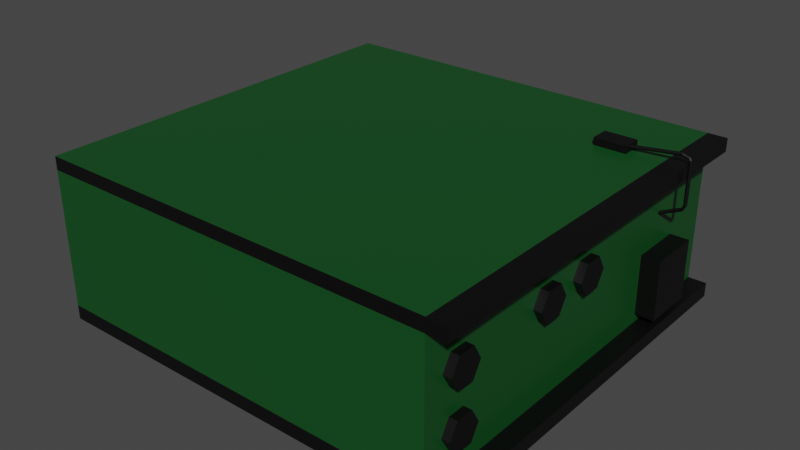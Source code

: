 # Source: radio.blend  (saved by Blender 2.81.16; exported with 4.5.12 LTS)
import bpy
from mathutils import Matrix  # noqa: F401  (used for matrix-valued properties, if any)

bpy.ops.wm.read_factory_settings(use_empty=True)
scene = bpy.context.scene
scene.name = 'Scene'

# ---- collections
col_collection = bpy.data.collections.new('Collection'); scene.collection.children.link(col_collection)

# ---- materials (node trees are filled in below, after node groups)
mat_material = bpy.data.materials.new('Material')
mat_material.alpha_threshold = 0.0
mat_material.use_transparent_shadow = False
mat_material.line_color = (0.0, 0.0, 0.0, 1.0)
mat_material_001 = bpy.data.materials.new('Material.001')
mat_material_001.use_transparent_shadow = False

# ---- material node trees
mat_material.use_nodes = True; mat_material.node_tree.nodes.clear()
_N = mat_material.node_tree.nodes; _L = mat_material.node_tree.links
n0 = _N.new('ShaderNodeOutputMaterial'); n0.name = 'Material Output'; n0.location = (300, 300)
n1 = _N.new('ShaderNodeBsdfPrincipled'); n1.name = 'Principled BSDF'; n1.location = (10, 300)
n1.distribution = 'GGX'
n1.subsurface_method = 'BURLEY'
n1.inputs[0].default_value = (0.004896, 0.07324, 0.01395, 1.0)
n1.inputs[2].default_value = 0.4
n1.inputs[3].default_value = 1.45
n1.inputs[27].default_value = (0.0, 0.0, 0.0, 1.0)
n1.inputs[28].default_value = 1.0
_L.new(n1.outputs[0], n0.inputs[0])
n0.is_active_output = True
mat_material_001.use_nodes = True; mat_material_001.node_tree.nodes.clear()
_N = mat_material_001.node_tree.nodes; _L = mat_material_001.node_tree.links
n0 = _N.new('ShaderNodeOutputMaterial'); n0.name = 'Material Output'; n0.location = (300, 300)
n1 = _N.new('ShaderNodeBsdfPrincipled'); n1.name = 'Principled BSDF'; n1.location = (10, 300)
n1.distribution = 'GGX'
n1.subsurface_method = 'BURLEY'
n1.inputs[0].default_value = (0.0, 0.0, 0.0, 1.0)
n1.inputs[3].default_value = 1.45
n1.inputs[27].default_value = (0.0, 0.0, 0.0, 1.0)
n1.inputs[28].default_value = 1.0
_L.new(n1.outputs[0], n0.inputs[0])
n0.is_active_output = True

# ---- world
world_world = bpy.data.worlds.new('World'); scene.world = world_world
world_world.use_nodes = True; world_world.node_tree.nodes.clear()
_N = world_world.node_tree.nodes; _L = world_world.node_tree.links
n0 = _N.new('ShaderNodeOutputWorld'); n0.name = 'World Output'; n0.location = (300, 300)
n1 = _N.new('ShaderNodeBackground'); n1.name = 'Background'; n1.location = (10, 300)
n1.inputs[0].default_value = (0.05088, 0.05088, 0.05088, 1.0)
_L.new(n1.outputs[0], n0.inputs[0])
n0.is_active_output = True
world_world.color = (0.05088, 0.05088, 0.05088)
world_world.use_sun_shadow = False
world_world.sun_shadow_jitter_overblur = 0.0

# ---- meshes
me_cube_001 = bpy.data.meshes.new('Cube.001')
me_cube_001.from_pydata([(-1.0, -1.0, -1.0), (-1.0, -1.0, 1.0), (-1.0, 1.0, -1.0), (-1.0, 1.0, 1.0), (1.0, -1.0, -1.0), (1.0, -1.0, 1.0), (1.0, 1.0, -1.0), (1.0, 1.0, 1.0), (-1.0, -1.0, 0.8397), (-1.0, 1.0, 0.8397), (1.0, 1.0, 0.8397), (1.0, -1.0, 0.8397), (-1.0, 1.0, -0.8256), (1.0, 1.0, -0.8256), (1.0, -1.0, -0.8256), (-1.0, -1.0, -0.8256), (1.094, 1.0, 1.0), (1.094, -1.0, 1.0), (1.094, 1.0, 0.8397), (1.094, -1.0, 0.8397), (1.091, 1.0, -0.8256), (1.091, 1.0, -1.0), (1.091, -1.0, -1.0), (1.091, -1.0, -0.8256), (-1.0, 0.4802, -1.0), (-1.0, 0.4802, 1.0), (1.0, 0.4802, -1.0), (1.0, 0.4802, 1.0), (1.0, 0.4802, 0.8397), (-1.0, 0.4802, 0.8397), (-1.0, 0.4802, -0.8256), (1.0, 0.4802, -0.8256), (1.094, 0.4802, 1.0), (1.094, 0.4802, 0.8397), (1.091, 0.4802, -1.0), (1.091, 0.4802, -0.8256), (-1.0, 0.7401, 1.0), (1.0, 0.7401, -1.0), (-1.0, 0.7401, 0.8397), (-1.0, 0.7401, -0.8256), (1.091, 0.7401, -1.0), (-1.0, 0.7401, -1.0), (1.0, 0.7401, 1.0), (1.0, 0.7401, 0.8397), (1.0, 0.7401, -0.8256), (1.094, 0.7401, 1.0), (1.094, 0.7401, 0.8397), (1.091, 0.7401, -0.8256), (-1.0, -1.0, 0.007052), (-1.0, 1.0, 0.007052), (1.0, 1.0, 0.007052), (1.0, -1.0, 0.007052), (-1.0, 0.4802, 0.007052), (1.0, 0.4802, 0.007052), (1.0, 0.7401, 0.007052), (-1.0, 0.7401, 0.007052), (-1.0, 1.0, -0.7247), (1.0, 1.0, -0.7247), (1.0, -1.0, -0.7247), (-1.0, 0.4802, -0.7247), (1.0, 0.4802, -0.7247), (1.0, 0.7401, -0.7247), (-1.0, 0.7401, -0.7247), (-1.0, -1.0, -0.7247), (1.092, 0.7401, 0.007052), (1.092, 0.4802, 0.007052), (1.092, 0.4802, -0.7247), (1.092, 0.7401, -0.7247), (0.9589, 0.08362, 0.313), (1.039, 0.08362, 0.313), (0.9589, 0.04181, 0.1328), (1.039, 0.04181, 0.1328), (0.9589, -0.04181, 0.1328), (1.039, -0.04181, 0.1328), (0.9589, -0.08362, 0.313), (1.039, -0.08362, 0.313), (0.9589, -0.04181, 0.4933), (1.039, -0.04181, 0.4933), (0.9589, 0.04181, 0.4933), (1.039, 0.04181, 0.4933), (0.9589, -0.1912, 0.313), (1.039, -0.1912, 0.313), (0.9589, -0.233, 0.1328), (1.039, -0.233, 0.1328), (0.9589, -0.3166, 0.1328), (1.039, -0.3166, 0.1328), (0.9589, -0.3585, 0.313), (1.039, -0.3585, 0.313), (0.9589, -0.3166, 0.4933), (1.039, -0.3166, 0.4933), (0.9589, -0.233, 0.4933), (1.039, -0.233, 0.4933), (0.9589, -0.7369, 0.313), (1.039, -0.7369, 0.313), (0.9589, -0.7787, 0.1328), (1.039, -0.7787, 0.1328), (0.9589, -0.8623, 0.1328), (1.039, -0.8623, 0.1328), (0.9589, -0.9042, 0.313), (1.039, -0.9042, 0.313), (0.9589, -0.8623, 0.4933), (1.039, -0.8623, 0.4933), (0.9589, -0.7787, 0.4933), (1.039, -0.7787, 0.4933), (0.9589, -0.7369, -0.3581), (1.039, -0.7369, -0.3581), (0.9589, -0.7787, -0.5383), (1.039, -0.7787, -0.5383), (0.9589, -0.8623, -0.5383), (1.039, -0.8623, -0.5383), (0.9589, -0.9042, -0.3581), (1.039, -0.9042, -0.3581), (0.9589, -0.8623, -0.1779), (1.039, -0.8623, -0.1779), (0.9589, -0.7787, -0.1779), (1.039, -0.7787, -0.1779), (1.114, 0.6126, 0.5881), (1.114, 0.6126, 1.067), (1.121, 0.6082, 0.5881), (1.121, 0.6082, 1.067), (1.121, 0.5996, 0.5881), (1.121, 0.5996, 1.067), (1.114, 0.5953, 0.5881), (1.114, 0.5953, 1.067), (1.106, 0.5996, 0.5881), (1.106, 0.5996, 1.067), (1.106, 0.6082, 0.5881), (1.106, 0.6082, 1.067), (1.114, 0.6126, 0.5712), (1.12, 0.6082, 0.5634), (1.12, 0.5996, 0.5634), (1.114, 0.5953, 0.5712), (1.107, 0.5996, 0.5791), (1.107, 0.6082, 0.5791), (1.103, 0.6126, 0.514), (1.106, 0.6082, 0.4971), (1.106, 0.5996, 0.4971), (1.103, 0.5953, 0.514), (1.1, 0.5996, 0.5309), (1.1, 0.6082, 0.5309), (0.9867, 0.6126, 0.3821), (0.9898, 0.6082, 0.3652), (0.9898, 0.5996, 0.3652), (0.9867, 0.5953, 0.3821), (0.9836, 0.5996, 0.399), (0.9836, 0.6082, 0.399), (1.12, 0.6082, 1.088), (1.114, 0.6126, 1.08), (1.12, 0.5996, 1.088), (1.114, 0.5953, 1.08), (1.107, 0.5996, 1.071), (1.107, 0.6082, 1.071), (1.11, 0.6082, 1.123), (1.108, 0.6126, 1.105), (1.11, 0.5996, 1.123), (1.108, 0.5953, 1.105), (1.106, 0.5996, 1.087), (1.106, 0.6082, 1.087), (1.075, 0.6082, 1.145), (1.076, 0.6126, 1.127), (1.075, 0.5996, 1.145), (1.076, 0.5953, 1.127), (1.077, 0.5996, 1.108), (1.077, 0.6082, 1.108), (0.835, 0.6082, 1.068), (0.8359, 0.6126, 1.05), (0.835, 0.5996, 1.068), (0.8359, 0.5953, 1.05), (0.8369, 0.5996, 1.031), (0.8369, 0.6082, 1.031), (0.6803, 0.5559, 1.007), (0.6803, 0.5559, 1.091), (0.6803, 0.652, 1.007), (0.6803, 0.652, 1.091), (0.8404, 0.5559, 1.007), (0.8404, 0.5559, 1.091), (0.8404, 0.652, 1.007), (0.8404, 0.652, 1.091)], [], [(38, 36, 3, 9), (9, 3, 7, 10), (27, 5, 17, 32), (11, 5, 1, 8), (24, 26, 4, 0), (27, 25, 1, 5), (51, 11, 8, 48), (53, 28, 11, 51), (49, 9, 10, 50), (55, 38, 9, 49), (41, 39, 12, 2), (2, 12, 13, 6), (6, 13, 20, 21), (4, 14, 15, 0), (33, 32, 17, 19), (43, 10, 18, 46), (5, 11, 19, 17), (10, 7, 16, 18), (34, 35, 23, 22), (31, 14, 23, 35), (14, 4, 22, 23), (37, 6, 21, 40), (4, 26, 34, 22), (44, 31, 35, 47), (40, 47, 35, 34), (11, 28, 33, 19), (46, 45, 32, 33), (0, 15, 30, 24), (48, 8, 29, 52), (54, 43, 28, 53), (42, 36, 25, 27), (41, 37, 26, 24), (42, 27, 32, 45), (8, 1, 25, 29), (7, 42, 45, 16), (2, 6, 37, 41), (7, 3, 36, 42), (50, 10, 43, 54), (18, 16, 45, 46), (21, 20, 47, 40), (13, 44, 47, 20), (26, 37, 40, 34), (28, 43, 46, 33), (24, 30, 39, 41), (52, 29, 38, 55), (29, 25, 36, 38), (59, 52, 55, 62), (57, 50, 54, 61), (53, 60, 66, 65), (63, 48, 52, 59), (62, 55, 49, 56), (56, 49, 50, 57), (60, 53, 51, 58), (58, 51, 48, 63), (14, 58, 63, 15), (31, 60, 58, 14), (12, 56, 57, 13), (39, 62, 56, 12), (15, 63, 59, 30), (44, 61, 60, 31), (13, 57, 61, 44), (30, 59, 62, 39), (67, 64, 65, 66), (60, 61, 67, 66), (54, 53, 65, 64), (61, 54, 64, 67), (68, 69, 71, 70), (70, 71, 73, 72), (72, 73, 75, 74), (74, 75, 77, 76), (71, 69, 79, 77, 75, 73), (76, 77, 79, 78), (78, 79, 69, 68), (68, 70, 72, 74, 76, 78), (80, 81, 83, 82), (82, 83, 85, 84), (84, 85, 87, 86), (86, 87, 89, 88), (83, 81, 91, 89, 87, 85), (88, 89, 91, 90), (90, 91, 81, 80), (80, 82, 84, 86, 88, 90), (92, 93, 95, 94), (94, 95, 97, 96), (96, 97, 99, 98), (98, 99, 101, 100), (95, 93, 103, 101, 99, 97), (100, 101, 103, 102), (102, 103, 93, 92), (92, 94, 96, 98, 100, 102), (104, 105, 107, 106), (106, 107, 109, 108), (108, 109, 111, 110), (110, 111, 113, 112), (107, 105, 115, 113, 111, 109), (112, 113, 115, 114), (114, 115, 105, 104), (104, 106, 108, 110, 112, 114), (116, 117, 119, 118), (118, 119, 121, 120), (120, 121, 123, 122), (122, 123, 125, 124), (121, 119, 146, 148), (124, 125, 127, 126), (126, 127, 117, 116), (120, 122, 131, 130), (130, 131, 137, 136), (126, 116, 128, 133), (122, 124, 132, 131), (118, 120, 130, 129), (124, 126, 133, 132), (116, 118, 129, 128), (135, 136, 142, 141), (128, 129, 135, 134), (133, 128, 134, 139), (131, 132, 138, 137), (129, 130, 136, 135), (132, 133, 139, 138), (140, 141, 142, 143, 144, 145), (138, 139, 145, 144), (136, 137, 143, 142), (134, 135, 141, 140), (139, 134, 140, 145), (137, 138, 144, 143), (151, 150, 156, 157), (127, 125, 150, 151), (119, 117, 147, 146), (123, 121, 148, 149), (117, 127, 151, 147), (125, 123, 149, 150), (153, 157, 163, 159), (149, 148, 154, 155), (146, 147, 153, 152), (147, 151, 157, 153), (150, 149, 155, 156), (148, 146, 152, 154), (163, 162, 168, 169), (156, 155, 161, 162), (154, 152, 158, 160), (157, 156, 162, 163), (155, 154, 160, 161), (152, 153, 159, 158), (164, 165, 169, 168, 167, 166), (161, 160, 166, 167), (158, 159, 165, 164), (159, 163, 169, 165), (162, 161, 167, 168), (160, 158, 164, 166), (170, 171, 173, 172), (172, 173, 177, 176), (176, 177, 175, 174), (174, 175, 171, 170), (172, 176, 174, 170), (177, 173, 171, 175)])
me_cube_001.polygons.foreach_set('material_index', [1, 1, 1, 1, 0, 0, 0, 0, 0, 0, 1, 1, 1, 1, 1, 1, 1, 1, 1, 1, 1, 1, 1, 1, 1, 1, 1, 1, 0, 0, 0, 0, 1, 1, 1, 0, 0, 0, 1, 1, 1, 1, 1, 1, 0, 1, 0, 0, 1, 0, 0, 0, 0, 0, 0, 0, 0, 0, 0, 0, 0, 0, 1, 1, 1, 1, 1, 1, 1, 1, 1, 1, 1, 1, 1, 1, 1, 1, 1, 1, 1, 1, 1, 1, 1, 1, 1, 1, 1, 1, 1, 1, 1, 1, 1, 1, 1, 1, 1, 1, 1, 1, 1, 1, 1, 1, 1, 1, 1, 1, 1, 1, 1, 1, 1, 1, 1, 1, 1, 1, 1, 1, 1, 1, 1, 1, 1, 1, 1, 1, 1, 1, 1, 1, 1, 1, 1, 1, 1, 1, 1, 1, 1, 1, 1, 1, 1, 1, 1, 1, 1, 1, 1, 1])
_uv = me_cube_001.uv_layers.new(name='UVMap')
_uv.uv.foreach_set('vector', [0.605, 0.2175, 0.625, 0.2175, 0.625, 0.25, 0.605, 0.25, 0.605, 0.25, 0.625, 0.25, 0.625, 0.5, 0.605, 0.5, 0.625, 0.565, 0.625, 0.75, 0.625, 0.75, 0.625, 0.565, 0.605, 0.75, 0.625, 0.75, 0.625, 1.0, 0.605, 1.0, 0.125, 0.565, 0.375, 0.565, 0.375, 0.75, 0.125, 0.75, 0.625, 0.565, 0.875, 0.565, 0.875, 0.75, 0.625, 0.75, 0.5009, 0.75, 0.605, 0.75, 0.605, 1.0, 0.5009, 1.0, 0.5009, 0.565, 0.605, 0.565, 0.605, 0.75, 0.5009, 0.75, 0.5009, 0.25, 0.605, 0.25, 0.605, 0.5, 0.5009, 0.5, 0.5009, 0.2175, 0.605, 0.2175, 0.605, 0.25, 0.5009, 0.25, 0.375, 0.2175, 0.3968, 0.2175, 0.3968, 0.25, 0.375, 0.25, 0.375, 0.25, 0.3968, 0.25, 0.3968, 0.5, 0.375, 0.5, 0.375, 0.5, 0.3968, 0.5, 0.3968, 0.5, 0.375, 0.5, 0.375, 0.75, 0.3968, 0.75, 0.3968, 1.0, 0.375, 1.0, 0.605, 0.565, 0.625, 0.565, 0.625, 0.75, 0.605, 0.75, 0.605, 0.5325, 0.605, 0.5, 0.605, 0.5, 0.605, 0.5325, 0.625, 0.75, 0.605, 0.75, 0.605, 0.75, 0.625, 0.75, 0.605, 0.5, 0.625, 0.5, 0.625, 0.5, 0.605, 0.5, 0.375, 0.565, 0.3968, 0.565, 0.3968, 0.75, 0.375, 0.75, 0.3968, 0.565, 0.3968, 0.75, 0.3968, 0.75, 0.3968, 0.565, 0.3968, 0.75, 0.375, 0.75, 0.375, 0.75, 0.3968, 0.75, 0.375, 0.5325, 0.375, 0.5, 0.375, 0.5, 0.375, 0.5325, 0.375, 0.75, 0.375, 0.565, 0.375, 0.565, 0.375, 0.75, 0.3968, 0.5325, 0.3968, 0.565, 0.3968, 0.565, 0.3968, 0.5325, 0.375, 0.5325, 0.3968, 0.5325, 0.3968, 0.565, 0.375, 0.565, 0.605, 0.75, 0.605, 0.565, 0.605, 0.565, 0.605, 0.75, 0.605, 0.5325, 0.625, 0.5325, 0.625, 0.565, 0.605, 0.565, 0.375, 0.0, 0.3968, 0.0, 0.3968, 0.185, 0.375, 0.185, 0.5009, 0.0, 0.605, 0.0, 0.605, 0.185, 0.5009, 0.185, 0.5009, 0.5325, 0.605, 0.5325, 0.605, 0.565, 0.5009, 0.565, 0.625, 0.5325, 0.875, 0.5325, 0.875, 0.565, 0.625, 0.565, 0.125, 0.5325, 0.375, 0.5325, 0.375, 0.565, 0.125, 0.565, 0.625, 0.5325, 0.625, 0.565, 0.625, 0.565, 0.625, 0.5325, 0.605, 0.0, 0.625, 0.0, 0.625, 0.185, 0.605, 0.185, 0.625, 0.5, 0.625, 0.5325, 0.625, 0.5325, 0.625, 0.5, 0.125, 0.5, 0.375, 0.5, 0.375, 0.5325, 0.125, 0.5325, 0.625, 0.5, 0.875, 0.5, 0.875, 0.5325, 0.625, 0.5325, 0.5009, 0.5, 0.605, 0.5, 0.605, 0.5325, 0.5009, 0.5325, 0.605, 0.5, 0.625, 0.5, 0.625, 0.5325, 0.605, 0.5325, 0.375, 0.5, 0.3968, 0.5, 0.3968, 0.5325, 0.375, 0.5325, 0.3968, 0.5, 0.3968, 0.5325, 0.3968, 0.5325, 0.3968, 0.5, 0.375, 0.565, 0.375, 0.5325, 0.375, 0.5325, 0.375, 0.565, 0.605, 0.565, 0.605, 0.5325, 0.605, 0.5325, 0.605, 0.565, 0.375, 0.185, 0.3968, 0.185, 0.3968, 0.2175, 0.375, 0.2175, 0.5009, 0.185, 0.605, 0.185, 0.605, 0.2175, 0.5009, 0.2175, 0.605, 0.185, 0.625, 0.185, 0.625, 0.2175, 0.605, 0.2175, 0.4094, 0.185, 0.5009, 0.185, 0.5009, 0.2175, 0.4094, 0.2175, 0.4094, 0.5, 0.5009, 0.5, 0.5009, 0.5325, 0.4094, 0.5325, 0.5009, 0.565, 0.4094, 0.565, 0.4094, 0.565, 0.5009, 0.565, 0.4094, 0.0, 0.5009, 0.0, 0.5009, 0.185, 0.4094, 0.185, 0.4094, 0.2175, 0.5009, 0.2175, 0.5009, 0.25, 0.4094, 0.25, 0.4094, 0.25, 0.5009, 0.25, 0.5009, 0.5, 0.4094, 0.5, 0.4094, 0.565, 0.5009, 0.565, 0.5009, 0.75, 0.4094, 0.75, 0.4094, 0.75, 0.5009, 0.75, 0.5009, 1.0, 0.4094, 1.0, 0.3968, 0.75, 0.4094, 0.75, 0.4094, 1.0, 0.3968, 1.0, 0.3968, 0.565, 0.4094, 0.565, 0.4094, 0.75, 0.3968, 0.75, 0.3968, 0.25, 0.4094, 0.25, 0.4094, 0.5, 0.3968, 0.5, 0.3968, 0.2175, 0.4094, 0.2175, 0.4094, 0.25, 0.3968, 0.25, 0.3968, 0.0, 0.4094, 0.0, 0.4094, 0.185, 0.3968, 0.185, 0.3968, 0.5325, 0.4094, 0.5325, 0.4094, 0.565, 0.3968, 0.565, 0.3968, 0.5, 0.4094, 0.5, 0.4094, 0.5325, 0.3968, 0.5325, 0.3968, 0.185, 0.4094, 0.185, 0.4094, 0.2175, 0.3968, 0.2175, 0.4094, 0.5325, 0.5009, 0.5325, 0.5009, 0.565, 0.4094, 0.565, 0.4094, 0.565, 0.4094, 0.5325, 0.4094, 0.5325, 0.4094, 0.565, 0.5009, 0.5325, 0.5009, 0.565, 0.5009, 0.565, 0.5009, 0.5325, 0.4094, 0.5325, 0.5009, 0.5325, 0.5009, 0.5325, 0.4094, 0.5325, 1.0, 0.5, 1.0, 1.0, 0.8333, 1.0, 0.8333, 0.5, 0.8333, 0.5, 0.8333, 1.0, 0.6667, 1.0, 0.6667, 0.5, 0.6667, 0.5, 0.6667, 1.0, 0.5, 1.0, 0.5, 0.5, 0.5, 0.5, 0.5, 1.0, 0.3333, 1.0, 0.3333, 0.5, 0.4578, 0.37, 0.25, 0.49, 0.04215, 0.37, 0.04215, 0.13, 0.25, 0.01, 0.4578, 0.13, 0.3333, 0.5, 0.3333, 1.0, 0.1667, 1.0, 0.1667, 0.5, 0.1667, 0.5, 0.1667, 1.0, -8.941e-08, 1.0, -8.941e-08, 0.5, 0.75, 0.49, 0.9578, 0.37, 0.9578, 0.13, 0.75, 0.01, 0.5422, 0.13, 0.5422, 0.37, 1.0, 0.5, 1.0, 1.0, 0.8333, 1.0, 0.8333, 0.5, 0.8333, 0.5, 0.8333, 1.0, 0.6667, 1.0, 0.6667, 0.5, 0.6667, 0.5, 0.6667, 1.0, 0.5, 1.0, 0.5, 0.5, 0.5, 0.5, 0.5, 1.0, 0.3333, 1.0, 0.3333, 0.5, 0.4578, 0.37, 0.25, 0.49, 0.04215, 0.37, 0.04215, 0.13, 0.25, 0.01, 0.4578, 0.13, 0.3333, 0.5, 0.3333, 1.0, 0.1667, 1.0, 0.1667, 0.5, 0.1667, 0.5, 0.1667, 1.0, -8.941e-08, 1.0, -8.941e-08, 0.5, 0.75, 0.49, 0.9578, 0.37, 0.9578, 0.13, 0.75, 0.01, 0.5422, 0.13, 0.5422, 0.37, 1.0, 0.5, 1.0, 1.0, 0.8333, 1.0, 0.8333, 0.5, 0.8333, 0.5, 0.8333, 1.0, 0.6667, 1.0, 0.6667, 0.5, 0.6667, 0.5, 0.6667, 1.0, 0.5, 1.0, 0.5, 0.5, 0.5, 0.5, 0.5, 1.0, 0.3333, 1.0, 0.3333, 0.5, 0.4578, 0.37, 0.25, 0.49, 0.04215, 0.37, 0.04215, 0.13, 0.25, 0.01, 0.4578, 0.13, 0.3333, 0.5, 0.3333, 1.0, 0.1667, 1.0, 0.1667, 0.5, 0.1667, 0.5, 0.1667, 1.0, -8.941e-08, 1.0, -8.941e-08, 0.5, 0.75, 0.49, 0.9578, 0.37, 0.9578, 0.13, 0.75, 0.01, 0.5422, 0.13, 0.5422, 0.37, 1.0, 0.5, 1.0, 1.0, 0.8333, 1.0, 0.8333, 0.5, 0.8333, 0.5, 0.8333, 1.0, 0.6667, 1.0, 0.6667, 0.5, 0.6667, 0.5, 0.6667, 1.0, 0.5, 1.0, 0.5, 0.5, 0.5, 0.5, 0.5, 1.0, 0.3333, 1.0, 0.3333, 0.5, 0.4578, 0.37, 0.25, 0.49, 0.04215, 0.37, 0.04215, 0.13, 0.25, 0.01, 0.4578, 0.13, 0.3333, 0.5, 0.3333, 1.0, 0.1667, 1.0, 0.1667, 0.5, 0.1667, 0.5, 0.1667, 1.0, -8.941e-08, 1.0, -8.941e-08, 0.5, 0.75, 0.49, 0.9578, 0.37, 0.9578, 0.13, 0.75, 0.01, 0.5422, 0.13, 0.5422, 0.37, 1.0, 0.5, 1.0, 1.0, 0.8333, 1.0, 0.8333, 0.5, 0.8333, 0.5, 0.8333, 1.0, 0.6667, 1.0, 0.6667, 0.5, 0.6667, 0.5, 0.6667, 1.0, 0.5, 1.0, 0.5, 0.5, 0.5, 0.5, 0.5, 1.0, 0.3333, 1.0, 0.3333, 0.5, 0.6667, 1.0, 0.8333, 1.0, 0.8333, 1.0, 0.6667, 1.0, 0.3333, 0.5, 0.3333, 1.0, 0.1667, 1.0, 0.1667, 0.5, 0.1667, 0.5, 0.1667, 1.0, -8.941e-08, 1.0, -8.941e-08, 0.5, 0.6667, 0.5, 0.5, 0.5, 0.5, 0.5, 0.6667, 0.5, 0.6667, 0.5, 0.5, 0.5, 0.5, 0.5, 0.6667, 0.5, 0.1667, 0.5, -8.941e-08, 0.5, -8.941e-08, 0.5, 0.1667, 0.5, 0.5, 0.5, 0.3333, 0.5, 0.3333, 0.5, 0.5, 0.5, 0.8333, 0.5, 0.6667, 0.5, 0.6667, 0.5, 0.8333, 0.5, 0.3333, 0.5, 0.1667, 0.5, 0.1667, 0.5, 0.3333, 0.5, 1.0, 0.5, 0.8333, 0.5, 0.8333, 0.5, 1.0, 0.5, 0.8333, 0.5, 0.6667, 0.5, 0.6667, 0.5, 0.8333, 0.5, 1.0, 0.5, 0.8333, 0.5, 0.8333, 0.5, 1.0, 0.5, 0.1667, 0.5, -8.941e-08, 0.5, -8.941e-08, 0.5, 0.1667, 0.5, 0.5, 0.5, 0.3333, 0.5, 0.3333, 0.5, 0.5, 0.5, 0.8333, 0.5, 0.6667, 0.5, 0.6667, 0.5, 0.8333, 0.5, 0.3333, 0.5, 0.1667, 0.5, 0.1667, 0.5, 0.3333, 0.5, 0.75, 0.49, 0.9578, 0.37, 0.9578, 0.13, 0.75, 0.01, 0.5422, 0.13, 0.5422, 0.37, 0.3333, 0.5, 0.1667, 0.5, 0.1667, 0.5, 0.3333, 0.5, 0.6667, 0.5, 0.5, 0.5, 0.5, 0.5, 0.6667, 0.5, 1.0, 0.5, 0.8333, 0.5, 0.8333, 0.5, 1.0, 0.5, 0.1667, 0.5, -8.941e-08, 0.5, -8.941e-08, 0.5, 0.1667, 0.5, 0.5, 0.5, 0.3333, 0.5, 0.3333, 0.5, 0.5, 0.5, 0.1667, 1.0, 0.3333, 1.0, 0.3333, 1.0, 0.1667, 1.0, 0.1667, 1.0, 0.3333, 1.0, 0.3333, 1.0, 0.1667, 1.0, 0.8333, 1.0, 1.0, 1.0, 1.0, 1.0, 0.8333, 1.0, 0.5, 1.0, 0.6667, 1.0, 0.6667, 1.0, 0.5, 1.0, -8.941e-08, 1.0, 0.1667, 1.0, 0.1667, 1.0, -8.941e-08, 1.0, 0.3333, 1.0, 0.5, 1.0, 0.5, 1.0, 0.3333, 1.0, -8.941e-08, 1.0, 0.1667, 1.0, 0.1667, 1.0, -8.941e-08, 1.0, 0.5, 1.0, 0.6667, 1.0, 0.6667, 1.0, 0.5, 1.0, 0.8333, 1.0, 1.0, 1.0, 1.0, 1.0, 0.8333, 1.0, -8.941e-08, 1.0, 0.1667, 1.0, 0.1667, 1.0, -8.941e-08, 1.0, 0.3333, 1.0, 0.5, 1.0, 0.5, 1.0, 0.3333, 1.0, 0.6667, 1.0, 0.8333, 1.0, 0.8333, 1.0, 0.6667, 1.0, 0.1667, 1.0, 0.3333, 1.0, 0.3333, 1.0, 0.1667, 1.0, 0.3333, 1.0, 0.5, 1.0, 0.5, 1.0, 0.3333, 1.0, 0.6667, 1.0, 0.8333, 1.0, 0.8333, 1.0, 0.6667, 1.0, 0.1667, 1.0, 0.3333, 1.0, 0.3333, 1.0, 0.1667, 1.0, 0.5, 1.0, 0.6667, 1.0, 0.6667, 1.0, 0.5, 1.0, 0.8333, 1.0, 1.0, 1.0, 1.0, 1.0, 0.8333, 1.0, 0.4578, 0.37, 0.25, 0.49, 0.04215, 0.37, 0.04215, 0.13, 0.25, 0.01, 0.4578, 0.13, 0.5, 1.0, 0.6667, 1.0, 0.6667, 1.0, 0.5, 1.0, 0.8333, 1.0, 1.0, 1.0, 1.0, 1.0, 0.8333, 1.0, -8.941e-08, 1.0, 0.1667, 1.0, 0.1667, 1.0, -8.941e-08, 1.0, 0.3333, 1.0, 0.5, 1.0, 0.5, 1.0, 0.3333, 1.0, 0.6667, 1.0, 0.8333, 1.0, 0.8333, 1.0, 0.6667, 1.0, 0.375, 0.0, 0.625, 0.0, 0.625, 0.25, 0.375, 0.25, 0.375, 0.25, 0.625, 0.25, 0.625, 0.5, 0.375, 0.5, 0.375, 0.5, 0.625, 0.5, 0.625, 0.75, 0.375, 0.75, 0.375, 0.75, 0.625, 0.75, 0.625, 1.0, 0.375, 1.0, 0.125, 0.5, 0.375, 0.5, 0.375, 0.75, 0.125, 0.75, 0.625, 0.5, 0.875, 0.5, 0.875, 0.75, 0.625, 0.75])
me_cube_001.materials.append(mat_material)
me_cube_001.materials.append(mat_material_001)
me_cube_001.use_remesh_fix_poles = True
me_cube_001.use_remesh_preserve_attributes = False
me_cube_001.use_mirror_vertex_groups = False
me_cube_001.update()

# ---- objects
ob_cube = bpy.data.objects.new('Cube', me_cube_001)

# ---- transforms, parenting, visibility, modifiers, constraints
ob_cube.location = (0.0, 0.0, 0.0)
ob_cube.scale = (0.4637, 0.4637, 0.1863)
ob_cube.lineart.crease_threshold = 0.0

# ---- collection membership
col_collection.objects.link(ob_cube)

# ---- scene / render settings (as saved in the file)
scene.frame_start = 1; scene.frame_end = 250; scene.frame_set(1)
scene.render.engine = 'BLENDER_EEVEE_NEXT'
scene.cycles.use_denoising = False
scene.cycles.samples = 128
scene.cycles.sampling_pattern = 'TABULATED_SOBOL'
scene.cycles.use_adaptive_sampling = False
scene.cycles.use_light_tree = False
scene.view_settings.view_transform = 'Filmic'
bpy.context.view_layer.update()

# ---- added for rendering (the .blend has no active camera and no usable light): camera, sun
cam_auto = bpy.data.cameras.new('AutoCamera')
cam_auto.lens = 50.0
cam_auto.sensor_width = 36.0
cam_auto.clip_end = 1000.0
ob_auto_camera = bpy.data.objects.new('AutoCamera', cam_auto)
scene.collection.objects.link(ob_auto_camera)
ob_auto_camera.location = (1.33221, -1.56498, 1.05683)
ob_auto_camera.rotation_euler = (1.09748, -7.21219e-08, 0.694738)
scene.camera = ob_auto_camera
light_auto_sun = bpy.data.lights.new('AutoSun', 'SUN')
light_auto_sun.energy = 3.0
light_auto_sun.angle = 0.0523599
ob_auto_sun = bpy.data.objects.new('AutoSun', light_auto_sun)
scene.collection.objects.link(ob_auto_sun)
ob_auto_sun.rotation_euler = (0.872665, 0.174533, 0.523599)
bpy.context.view_layer.update()
